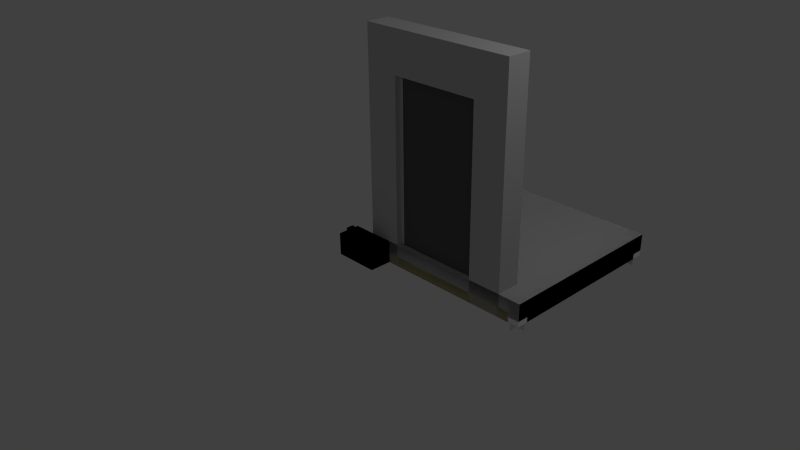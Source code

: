 # Source: VOXS_floor.blend  (saved by Blender 2.73.0; exported with 4.5.12 LTS)
import bpy
from mathutils import Matrix  # noqa: F401  (used for matrix-valued properties, if any)

bpy.ops.wm.read_factory_settings(use_empty=True)
scene = bpy.context.scene
scene.name = 'Scene'

# ---- collections
col_collection_1 = bpy.data.collections.new('Collection 1'); scene.collection.children.link(col_collection_1)

# ---- materials (node trees are filled in below, after node groups)
mat_material_003 = bpy.data.materials.new('Material.003')
mat_material_003.alpha_threshold = 0.0
mat_material_003.use_transparent_shadow = False
mat_material_003.diffuse_color = (0.6038, 0.6038, 0.6038, 1.0)
mat_material_003.roughness = 0.5
mat_material_003.specular_intensity = 0.0
mat_material_004 = bpy.data.materials.new('Material.004')
mat_material_004.alpha_threshold = 0.0
mat_material_004.use_transparent_shadow = False
mat_material_004.diffuse_color = (0.1193, 0.1193, 0.1193, 1.0)
mat_material_004.roughness = 0.5
mat_material_004.specular_intensity = 0.5031
mat_material = bpy.data.materials.new('Material')
mat_material.alpha_threshold = 0.0
mat_material.use_transparent_shadow = False
mat_material.diffuse_color = (1.0, 1.0, 1.0, 1.0)
mat_material.roughness = 0.5
mat_material.specular_intensity = 0.5031
mat_material.line_color = (0.0, 0.0, 0.0, 1.0)
mat_insu = bpy.data.materials.new('Insu')
mat_insu.alpha_threshold = 0.0
mat_insu.use_transparent_shadow = False
mat_insu.diffuse_color = (0.8, 0.6823, 0.2417, 1.0)
mat_insu.roughness = 0.5
mat_insu.specular_intensity = 0.0
mat_material_001 = bpy.data.materials.new('Material.001')
mat_material_001.alpha_threshold = 0.0
mat_material_001.use_transparent_shadow = False
mat_material_001.roughness = 0.5
mat_material_001.specular_intensity = 0.0
mat_material_001.line_color = (0.0, 0.0, 0.0, 1.0)
mat_patch_wall1 = bpy.data.materials.new('patch_wall1')
mat_patch_wall1.alpha_threshold = 0.0
mat_patch_wall1.use_transparent_shadow = False
mat_patch_wall1.diffuse_color = (0.0, 0.3751, 0.0, 1.0)
mat_patch_wall1.roughness = 0.5
mat_patch_wall2 = bpy.data.materials.new('patch_wall2')
mat_patch_wall2.alpha_threshold = 0.0
mat_patch_wall2.use_transparent_shadow = False
mat_patch_wall2.diffuse_color = (0.0, 1.0, 0.0, 1.0)
mat_patch_wall2.roughness = 0.5
mat_patch_floor = bpy.data.materials.new('patch_floor')
mat_patch_floor.alpha_threshold = 0.0
mat_patch_floor.use_transparent_shadow = False
mat_patch_floor.diffuse_color = (0.0, 0.0001453, 0.8, 1.0)
mat_patch_floor.roughness = 0.5
mat_patch_wall3 = bpy.data.materials.new('patch_wall3')
mat_patch_wall3.alpha_threshold = 0.0
mat_patch_wall3.use_transparent_shadow = False
mat_patch_wall3.diffuse_color = (0.8, 0.152, 0.0, 1.0)
mat_patch_wall3.roughness = 0.5

# ---- material node trees

# ---- world
world_world = bpy.data.worlds.new('World'); scene.world = world_world
world_world.color = (0.05088, 0.05088, 0.05088)
world_world.use_sun_shadow = False
world_world.sun_shadow_jitter_overblur = 0.0
world_world.cycles.sampling_method = 'MANUAL'
world_world.cycles.sample_map_resolution = 256

# ---- cameras
cam_camera = bpy.data.cameras.new('Camera')
cam_camera.clip_end = 100.0
cam_camera.lens = 35.0
cam_camera.sensor_width = 32.0
cam_camera.sensor_height = 18.0
cam_camera.ortho_scale = 7.314
cam_camera.dof.focus_distance = 0.0
cam_camera.dof.aperture_fstop = 128.0

# ---- lights
light_lamp = bpy.data.lights.new('Lamp', 'POINT')
light_lamp.transmission_factor = 0.0
light_lamp.cutoff_distance = 30.0
light_lamp.energy = 100.0
light_lamp.shadow_buffer_clip_start = 1.001
light_lamp.shadow_soft_size = 0.1
light_lamp.shadow_maximum_resolution = 0.006
light_lamp.use_absolute_resolution = True
light_lamp.cycles.use_multiple_importance_sampling = False

# ---- meshes
me_object_2_004 = bpy.data.meshes.new('object_2.004')
me_object_2_004.from_pydata([(1.592, 0.038, -0.064), (0.508, 0.038, -0.064), (0.508, 0.038, -0.074), (1.592, 0.038, -0.074), (0.508, 0.038, -0.064), (0.508, 2.434, -0.064), (0.508, 2.434, -0.074), (0.508, 0.038, -0.074), (0.508, 2.434, -0.064), (1.592, 2.434, -0.064), (1.592, 2.434, -0.074), (0.508, 2.434, -0.074), (1.592, 2.434, -0.064), (1.592, 0.038, -0.064), (1.592, 0.038, -0.074), (1.592, 2.434, -0.074), (1.592, 2.434, -0.064), (0.508, 2.434, -0.064), (0.508, 0.038, -0.064), (1.592, 0.038, -0.064), (1.592, 2.434, -0.074), (0.508, 0.038, -0.074), (0.508, 2.434, -0.074), (1.592, 0.038, -0.074), (0.45, 2.459, -0.064), (0.45, -6.939e-17, -0.064), (0.508, 0.038, -0.064), (0.508, 2.434, -0.064), (1.592, 0.038, -0.064), (1.65, -6.939e-17, -0.064), (1.592, 2.434, -0.064), (1.65, 2.459, -0.064), (1.65, 2.459, -0.064), (1.65, -6.939e-17, -0.064), (1.65, -6.939e-17, -0.318), (1.65, 2.459, -0.318), (1.65, 2.459, -0.318), (1.65, -6.939e-17, -0.318), (1.592, 0.038, -0.318), (1.592, 2.434, -0.318), (0.45, -6.939e-17, -0.318), (0.508, 0.038, -0.318), (0.45, 2.459, -0.318), (0.508, 2.434, -0.318), (0.45, 2.459, -0.318), (0.45, -6.939e-17, -0.318), (0.45, -6.939e-17, -0.064), (0.45, 2.459, -0.064), (0.45, -6.939e-17, -0.318), (1.65, -6.939e-17, -0.318), (1.65, -6.939e-17, -0.064), (0.45, -6.939e-17, -0.064), (0.45, 2.459, -0.318), (0.45, 2.459, -0.064), (1.65, 2.459, -0.064), (1.65, 2.459, -0.318), (1.592, 2.434, -0.318), (1.592, 0.038, -0.318), (1.592, 0.038, -0.064), (1.592, 2.434, -0.064), (0.508, 2.434, -0.318), (1.592, 2.434, -0.318), (1.592, 2.434, -0.064), (0.508, 2.434, -0.064), (0.508, 0.038, -0.318), (0.508, 2.434, -0.318), (0.508, 2.434, -0.064), (0.508, 0.038, -0.064), (1.592, 0.038, -0.318), (0.508, 0.038, -0.318), (0.508, 0.038, -0.064), (1.592, 0.038, -0.064), (0.0, 0.0, 0.0), (0.0, 3.0, 0.0), (0.0, 3.0, -0.318), (0.0, 0.0, -0.318), (0.0, 3.0, 0.0), (2.1, 3.0, 0.0), (2.1, 3.0, -0.318), (0.0, 3.0, -0.318), (2.1, 3.0, 0.0), (2.1, 0.0, 0.0), (2.1, 0.0, -0.318), (2.1, 3.0, -0.318), (2.1, 0.0, 0.0), (1.65, 0.0, 0.0), (1.65, 0.0, -0.318), (2.1, 0.0, -0.318), (1.65, 0.0, 0.0), (1.65, 2.459, 0.0), (1.65, 2.459, -0.318), (1.65, 0.0, -0.318), (1.65, 2.459, 0.0), (0.45, 2.459, 0.0), (0.45, 2.459, -0.318), (1.65, 2.459, -0.318), (0.45, 2.459, 0.0), (0.45, 0.0, 0.0), (0.45, 0.0, -0.318), (0.45, 2.459, -0.318), (0.45, 0.0, 0.0), (0.0, 0.0, 0.0), (0.0, 0.0, -0.318), (0.45, 0.0, -0.318), (0.0, 0.0, 0.0), (0.45, 2.459, 0.0), (0.0, 3.0, 0.0), (2.1, 3.0, 0.0), (0.45, 0.0, 0.0), (2.1, 0.0, 0.0), (1.65, 2.459, 0.0), (1.65, 0.0, 0.0), (0.0, 0.0, -0.318), (0.0, 3.0, -0.318), (0.45, 2.459, -0.318), (2.1, 3.0, -0.318), (0.45, 0.0, -0.318), (2.1, 0.0, -0.318), (1.65, 2.459, -0.318), (1.65, 0.0, -0.318)], [], [(0, 1, 2, 3), (4, 5, 6, 7), (8, 9, 10, 11), (12, 13, 14, 15), (16, 17, 18), (18, 19, 16), (20, 21, 22), (21, 20, 23), (24, 25, 26, 27), (28, 26, 25, 29), (31, 24, 27, 30), (29, 31, 30, 28), (32, 33, 34, 35), (36, 37, 38, 39), (37, 40, 41, 38), (42, 36, 39, 43), (40, 42, 43, 41), (44, 45, 46, 47), (48, 49, 50, 51), (52, 53, 54, 55), (56, 57, 58, 59), (60, 61, 62, 63), (64, 65, 66, 67), (68, 69, 70, 71), (72, 73, 74, 75), (76, 77, 78, 79), (80, 81, 82, 83), (84, 85, 86, 87), (88, 89, 90, 91), (92, 93, 94, 95), (96, 97, 98, 99), (100, 101, 102, 103), (104, 105, 106), (107, 106, 105), (105, 104, 108), (109, 107, 110), (105, 110, 107), (110, 111, 109), (112, 113, 114), (115, 114, 113), (114, 116, 112), (117, 118, 115), (114, 115, 118), (118, 117, 119)])
me_object_2_004.polygons.foreach_set('material_index', [1, 1, 1, 1, 1, 1, 1, 1, 0, 0, 0, 0, 0, 0, 0, 0, 0, 0, 0, 0, 0, 0, 0, 0, 0, 0, 0, 0, 0, 0, 0, 0, 0, 0, 0, 0, 0, 0, 0, 0, 0, 0, 0, 0])
_uv = me_object_2_004.uv_layers.new(name='UVMap')
_uv.uv.foreach_set('vector', [0.0, 0.0, 0.1557, 0.0, 0.1557, 0.5023, 0.0, 0.5023, 0.1557, 0.0, 0.5, 0.0, 0.5, 0.5023, 0.1557, 0.5023, 0.5, 0.0, 0.6557, 0.0, 0.6557, 0.5023, 0.5, 0.5023, 0.6557, 0.0, 1.0, 0.0, 1.0, 0.5023, 0.6557, 0.5023, 0.3443, 0.5023, 0.3443, 1.0, 0.0, 1.0, 0.0, 1.0, 0.0, 0.5023, 0.3443, 0.5023, 1.0, 1.0, 0.6557, 0.5023, 1.0, 0.5023, 0.6557, 0.5023, 1.0, 1.0, 0.6557, 1.0, 0.3453, 0.7076, 0.3453, 0.0, 0.3619, 0.01094, 0.3619, 0.7004, 0.6726, 0.01094, 0.3619, 0.01094, 0.3453, 0.0, 0.6892, 0.0, 0.6892, 0.7076, 0.3453, 0.7076, 0.3619, 0.7004, 0.6726, 0.7004, 0.6892, 0.0, 0.6892, 0.7076, 0.6726, 0.7004, 0.6726, 0.01094, 0.9099, 0.7076, 0.9099, 0.0, 0.9816, 0.0, 0.9816, 0.7076, 0.0, 0.9985, 0.0, 0.2924, 0.01662, 0.3033, 0.01662, 0.9914, 0.0, 0.2924, 0.3439, 0.2924, 0.3272, 0.3033, 0.01662, 0.3033, 0.3439, 0.9985, 0.0, 0.9985, 0.01662, 0.9914, 0.3272, 0.9914, 0.3439, 0.2924, 0.3439, 0.9985, 0.3272, 0.9914, 0.3272, 0.3033, 0.8368, 0.7076, 0.8368, 0.0, 0.9085, 0.0, 0.9085, 0.7076, 0.0, 0.2909, 0.3439, 0.2909, 0.3439, 0.2193, 0.0, 0.2193, 0.0, 0.2178, 0.0, 0.1462, 0.3439, 0.1462, 0.3439, 0.2178, 0.7637, 0.0, 0.7637, 0.6895, 0.8354, 0.6895, 0.8354, 0.0, 0.0, 0.1447, 0.3119, 0.1447, 0.3119, 0.07309, 0.0, 0.07309, 0.6906, 0.0, 0.6906, 0.6895, 0.7623, 0.6895, 0.7623, 0.0, 0.0, 0.07163, 0.3119, 0.07163, 0.3119, 0.0, 0.0, 0.0, 0.0, 0.0, 0.2635, 0.0, 0.2635, 0.5352, 0.0, 0.5352, 0.2635, 0.0, 0.5006, 0.0, 0.5006, 0.5352, 0.2635, 0.5352, 0.5006, 0.0, 0.6521, 0.0, 0.6521, 0.5352, 0.5006, 0.5352, 0.6521, 0.0, 0.676, 0.0, 0.676, 0.5352, 0.6521, 0.5352, 0.676, 0.0, 0.7979, 0.0, 0.7979, 0.5352, 0.676, 0.5352, 0.7979, 0.0, 0.8542, 0.0, 0.8542, 0.5352, 0.7979, 0.5352, 0.8542, 0.0, 0.9761, 0.0, 0.9761, 0.5352, 0.8542, 0.5352, 0.9761, 0.0, 1.0, 0.0, 1.0, 0.5352, 0.9761, 0.5352, 0.0, 1.0, 0.1627, 0.9004, 0.1984, 1.0, 0.1984, 0.5352, 0.1984, 1.0, 0.1627, 0.9004, 0.1627, 0.9004, 0.0, 1.0, 0.0, 0.9004, 0.0, 0.5352, 0.1984, 0.5352, 0.1627, 0.6348, 0.1627, 0.9004, 0.1627, 0.6348, 0.1984, 0.5352, 0.1627, 0.6348, 0.0, 0.6348, 0.0, 0.5352, 0.0, 0.5352, 0.1984, 0.5352, 0.1627, 0.6348, 0.1984, 1.0, 0.1627, 0.6348, 0.1984, 0.5352, 0.1627, 0.6348, 0.0, 0.6348, 0.0, 0.5352, 0.0, 1.0, 0.1627, 0.9004, 0.1984, 1.0, 0.1627, 0.6348, 0.1984, 1.0, 0.1627, 0.9004, 0.1627, 0.9004, 0.0, 1.0, 0.0, 0.9004])
me_object_2_004.materials.append(mat_material_003)
me_object_2_004.materials.append(mat_material_004)
me_object_2_004.use_remesh_preserve_volume = False
me_object_2_004.use_remesh_preserve_attributes = False
me_object_2_004.use_mirror_vertex_groups = False
me_object_2_004.update()
me_object_4_001 = bpy.data.meshes.new('object_4.001')
me_object_4_001.from_pydata([(2.25, 0.0, -2.4), (0.15, 0.0, -2.4), (0.15, 0.13, -2.4), (2.25, 0.13, -2.4), (0.15, 0.0, -2.4), (0.15, 0.0, -2.25), (0.15, 0.13, -2.25), (0.15, 0.13, -2.4), (0.15, 0.0, -2.25), (0.0, 0.0, -2.25), (0.0, 0.13, -2.25), (0.15, 0.13, -2.25), (0.0, 0.0, -2.25), (0.0, 0.0, -0.15), (0.0, 0.13, -0.15), (0.0, 0.13, -2.25), (0.0, 0.0, -0.15), (0.15, 0.0, -0.15), (0.15, 0.13, -0.15), (0.0, 0.13, -0.15), (0.15, 0.0, -0.15), (0.15, 0.0, -4.441e-16), (0.15, 0.13, -4.441e-16), (0.15, 0.13, -0.15), (0.15, 0.0, -4.441e-16), (2.25, 0.0, -4.441e-16), (2.25, 0.13, -4.441e-16), (0.15, 0.13, -4.441e-16), (2.25, 0.0, -4.441e-16), (2.25, 0.0, -0.15), (2.25, 0.13, -0.15), (2.25, 0.13, -4.441e-16), (2.25, 0.0, -0.15), (2.4, 0.0, -0.15), (2.4, 0.13, -0.15), (2.25, 0.13, -0.15), (2.4, 0.0, -0.15), (2.4, 0.0, -2.25), (2.4, 0.13, -2.25), (2.4, 0.13, -0.15), (2.4, 0.0, -2.25), (2.25, 0.0, -2.25), (2.25, 0.13, -2.25), (2.4, 0.13, -2.25), (2.25, 0.0, -2.25), (2.25, 0.0, -2.4), (2.25, 0.13, -2.4), (2.25, 0.13, -2.25), (2.25, 0.0, -4.441e-16), (0.15, 0.0, -4.441e-16), (0.15, 0.0, -0.15), (0.15, 0.0, -2.25), (0.0, 0.0, -0.15), (0.0, 0.0, -2.25), (2.25, 0.0, -2.25), (0.15, 0.0, -2.4), (2.25, 0.0, -0.15), (2.4, 0.0, -0.15), (2.4, 0.0, -2.25), (2.25, 0.0, -2.4), (2.25, 0.13, -4.441e-16), (0.15, 0.13, -0.15), (0.15, 0.13, -4.441e-16), (0.15, 0.13, -2.25), (0.0, 0.13, -0.15), (0.0, 0.13, -2.25), (2.25, 0.13, -2.25), (0.15, 0.13, -2.4), (2.25, 0.13, -0.15), (2.4, 0.13, -0.15), (2.4, 0.13, -2.25), (2.25, 0.13, -2.4), (0.0, 0.07, -2.25), (0.15, 0.07, -2.25), (0.15, 0.3, -2.25), (0.0, 0.3, -2.25), (0.15, 0.07, -2.25), (0.15, 0.07, -2.4), (0.15, 0.3, -2.4), (0.15, 0.3, -2.25), (0.15, 0.07, -2.4), (0.0, 0.07, -2.4), (0.0, 0.3, -2.4), (0.15, 0.3, -2.4), (0.0, 0.07, -2.4), (0.0, 0.07, -2.25), (0.0, 0.3, -2.25), (0.0, 0.3, -2.4), (0.15, 0.07, -2.25), (0.0, 0.07, -2.25), (0.0, 0.07, -2.4), (0.15, 0.07, -2.4), (0.15, 0.3, -2.25), (0.0, 0.3, -2.4), (0.0, 0.3, -2.25), (0.15, 0.3, -2.4), (2.25, 0.07, 0.0), (2.4, 0.07, 0.0), (2.4, 0.3, 4.888e-09), (2.25, 0.3, 4.888e-09), (2.4, 0.07, 0.0), (2.4, 0.07, -0.15), (2.4, 0.3, -0.15), (2.4, 0.3, 4.888e-09), (2.4, 0.07, -0.15), (2.25, 0.07, -0.15), (2.25, 0.3, -0.15), (2.4, 0.3, -0.15), (2.25, 0.07, -0.15), (2.25, 0.07, 0.0), (2.25, 0.3, 4.888e-09), (2.25, 0.3, -0.15), (2.4, 0.07, 0.0), (2.25, 0.07, 0.0), (2.25, 0.07, -0.15), (2.4, 0.07, -0.15), (2.4, 0.3, 4.888e-09), (2.25, 0.3, -0.15), (2.25, 0.3, 4.888e-09), (2.4, 0.3, -0.15), (0.0, 0.07, 0.0), (0.15, 0.07, 0.0), (0.15, 0.3, 4.888e-09), (0.0, 0.3, 4.888e-09), (0.15, 0.07, 0.0), (0.15, 0.07, -0.15), (0.15, 0.3, -0.15), (0.15, 0.3, 4.888e-09), (0.15, 0.07, -0.15), (0.0, 0.07, -0.15), (0.0, 0.3, -0.15), (0.15, 0.3, -0.15), (0.0, 0.07, -0.15), (0.0, 0.07, 0.0), (0.0, 0.3, 4.888e-09), (0.0, 0.3, -0.15), (0.15, 0.07, 0.0), (0.0, 0.07, 0.0), (0.0, 0.07, -0.15), (0.15, 0.07, -0.15), (0.15, 0.3, 4.888e-09), (0.0, 0.3, -0.15), (0.0, 0.3, 4.888e-09), (0.15, 0.3, -0.15), (2.25, 0.13, -2.4), (0.15, 0.13, -2.4), (0.15, 0.3, -2.4), (2.25, 0.3, -2.4), (0.15, 0.13, -2.4), (0.15, 0.13, -2.25), (0.15, 0.3, -2.25), (0.15, 0.3, -2.4), (0.15, 0.13, -2.25), (0.0, 0.13, -2.25), (0.0, 0.3, -2.25), (0.15, 0.3, -2.25), (0.0, 0.13, -2.25), (0.0, 0.13, -0.15), (0.0, 0.3, -0.15), (0.0, 0.3, -2.25), (0.0, 0.13, -0.15), (0.15, 0.13, -0.15), (0.15, 0.3, -0.15), (0.0, 0.3, -0.15), (0.15, 0.13, -0.15), (0.15, 0.13, 0.0), (0.15, 0.3, 4.888e-09), (0.15, 0.3, -0.15), (0.15, 0.13, 0.0), (2.25, 0.13, 0.0), (2.25, 0.3, 4.888e-09), (0.15, 0.3, 4.888e-09), (2.25, 0.13, 0.0), (2.25, 0.13, -0.15), (2.25, 0.3, -0.15), (2.25, 0.3, 4.888e-09), (2.25, 0.13, -0.15), (2.4, 0.13, -0.15), (2.4, 0.3, -0.15), (2.25, 0.3, -0.15), (2.4, 0.13, -0.15), (2.4, 0.13, -2.25), (2.4, 0.3, -2.25), (2.4, 0.3, -0.15), (2.4, 0.13, -2.25), (2.25, 0.13, -2.25), (2.25, 0.3, -2.25), (2.4, 0.3, -2.25), (2.25, 0.13, -2.25), (2.25, 0.13, -2.4), (2.25, 0.3, -2.4), (2.25, 0.3, -2.25), (2.25, 0.13, 0.0), (0.15, 0.13, 0.0), (0.15, 0.13, -0.15), (0.15, 0.13, -2.25), (0.0, 0.13, -0.15), (0.0, 0.13, -2.25), (2.25, 0.13, -2.25), (0.15, 0.13, -2.4), (2.25, 0.13, -0.15), (2.4, 0.13, -2.25), (2.4, 0.13, -0.15), (2.25, 0.13, -2.4), (2.25, 0.3, 4.888e-09), (0.15, 0.3, -0.15), (0.15, 0.3, 4.888e-09), (0.15, 0.3, -2.25), (0.0, 0.3, -0.15), (0.0, 0.3, -2.25), (2.25, 0.3, -2.25), (0.15, 0.3, -2.4), (2.25, 0.3, -0.15), (2.4, 0.3, -2.25), (2.4, 0.3, -0.15), (2.25, 0.3, -2.4), (2.25, 0.07, -2.25), (2.4, 0.07, -2.25), (2.4, 0.3, -2.25), (2.25, 0.3, -2.25), (2.4, 0.07, -2.25), (2.4, 0.07, -2.4), (2.4, 0.3, -2.4), (2.4, 0.3, -2.25), (2.4, 0.07, -2.4), (2.25, 0.07, -2.4), (2.25, 0.3, -2.4), (2.4, 0.3, -2.4), (2.25, 0.07, -2.4), (2.25, 0.07, -2.25), (2.25, 0.3, -2.25), (2.25, 0.3, -2.4), (2.4, 0.07, -2.25), (2.25, 0.07, -2.25), (2.25, 0.07, -2.4), (2.4, 0.07, -2.4), (2.4, 0.3, -2.25), (2.25, 0.3, -2.4), (2.25, 0.3, -2.25), (2.4, 0.3, -2.4)], [], [(0, 1, 2, 3), (4, 5, 6, 7), (8, 9, 10, 11), (12, 13, 14, 15), (16, 17, 18, 19), (20, 21, 22, 23), (24, 25, 26, 27), (28, 29, 30, 31), (32, 33, 34, 35), (36, 37, 38, 39), (40, 41, 42, 43), (44, 45, 46, 47), (48, 49, 50), (51, 50, 52), (52, 53, 51), (54, 51, 55), (51, 56, 50), (54, 57, 56), (50, 56, 48), (57, 54, 58), (55, 59, 54), (51, 54, 56), (60, 61, 62), (63, 64, 61), (64, 63, 65), (66, 67, 63), (63, 61, 68), (66, 68, 69), (61, 60, 68), (69, 70, 66), (67, 66, 71), (63, 68, 66), (72, 73, 74, 75), (76, 77, 78, 79), (80, 81, 82, 83), (84, 85, 86, 87), (88, 89, 90), (90, 91, 88), (92, 93, 94), (93, 92, 95), (96, 97, 98, 99), (100, 101, 102, 103), (104, 105, 106, 107), (108, 109, 110, 111), (112, 113, 114), (114, 115, 112), (116, 117, 118), (117, 116, 119), (120, 121, 122, 123), (124, 125, 126, 127), (128, 129, 130, 131), (132, 133, 134, 135), (136, 137, 138), (138, 139, 136), (140, 141, 142), (141, 140, 143), (144, 145, 146, 147), (148, 149, 150, 151), (152, 153, 154, 155), (156, 157, 158, 159), (160, 161, 162, 163), (164, 165, 166, 167), (168, 169, 170, 171), (172, 173, 174, 175), (176, 177, 178, 179), (180, 181, 182, 183), (184, 185, 186, 187), (188, 189, 190, 191), (192, 193, 194), (195, 194, 196), (196, 197, 195), (198, 195, 199), (195, 200, 194), (201, 202, 200), (194, 200, 192), (200, 198, 201), (199, 203, 198), (195, 198, 200), (204, 205, 206), (207, 208, 205), (208, 207, 209), (210, 211, 207), (207, 205, 212), (213, 212, 214), (205, 204, 212), (212, 213, 210), (211, 210, 215), (207, 212, 210), (216, 217, 218, 219), (220, 221, 222, 223), (224, 225, 226, 227), (228, 229, 230, 231), (232, 233, 234), (234, 235, 232), (236, 237, 238), (237, 236, 239)])
me_object_4_001.polygons.foreach_set('material_index', [1, 1, 1, 1, 1, 1, 1, 1, 1, 1, 1, 1, 1, 1, 1, 1, 1, 1, 1, 1, 1, 1, 1, 1, 1, 1, 1, 1, 1, 1, 1, 1, 0, 0, 0, 0, 0, 0, 0, 0, 0, 0, 0, 0, 0, 0, 0, 0, 0, 0, 0, 0, 0, 0, 0, 0, 0, 0, 0, 0, 0, 0, 0, 0, 0, 0, 0, 0, 0, 0, 0, 0, 0, 0, 0, 0, 0, 0, 0, 0, 0, 0, 0, 0, 0, 0, 0, 0, 0, 0, 0, 0, 0, 0, 0, 0])
_uv = me_object_4_001.uv_layers.new(name='UVMap')
_uv.uv.foreach_set('vector', [0.0, 0.0, 0.2188, 0.0, 0.2188, 0.5132, 0.0, 0.5132, 0.2188, 0.0, 0.2344, 0.0, 0.2344, 0.5132, 0.2188, 0.5132, 0.2344, 0.0, 0.25, 0.0, 0.25, 0.5132, 0.2344, 0.5132, 0.25, 0.0, 0.4688, 0.0, 0.4688, 0.5132, 0.25, 0.5132, 0.4688, 0.0, 0.4844, 0.0, 0.4844, 0.5132, 0.4688, 0.5132, 0.4844, 0.0, 0.5, 0.0, 0.5, 0.5132, 0.4844, 0.5132, 0.5, 0.0, 0.7188, 0.0, 0.7188, 0.5132, 0.5, 0.5132, 0.7188, 0.0, 0.7344, 0.0, 0.7344, 0.5132, 0.7188, 0.5132, 0.7344, 0.0, 0.75, 0.0, 0.75, 0.5132, 0.7344, 0.5132, 0.75, 0.0, 0.9688, 0.0, 0.9688, 0.5132, 0.75, 0.5132, 0.9688, 0.0, 0.9844, 0.0, 0.9844, 0.5132, 0.9688, 0.5132, 0.9844, 0.0, 1.0, 0.0, 1.0, 0.5132, 0.9844, 0.5132, 0.2344, 1.0, 0.01562, 1.0, 0.01562, 0.9696, 0.01562, 0.5436, 0.01562, 0.9696, 0.0, 0.9696, 0.0, 0.9696, 0.0, 0.5436, 0.01562, 0.5436, 0.2344, 0.5436, 0.01562, 0.5436, 0.01562, 0.5132, 0.01562, 0.5436, 0.2344, 0.9696, 0.01562, 0.9696, 0.2344, 0.5436, 0.25, 0.9696, 0.2344, 0.9696, 0.01562, 0.9696, 0.2344, 0.9696, 0.2344, 1.0, 0.25, 0.9696, 0.2344, 0.5436, 0.25, 0.5436, 0.01562, 0.5132, 0.2344, 0.5132, 0.2344, 0.5436, 0.01562, 0.5436, 0.2344, 0.5436, 0.2344, 0.9696, 0.2344, 0.5132, 0.01562, 0.5436, 0.01562, 0.5132, 0.01562, 0.9696, 0.0, 0.5436, 0.01562, 0.5436, 0.0, 0.5436, 0.01562, 0.9696, 0.0, 0.9696, 0.2344, 0.9696, 0.01562, 1.0, 0.01562, 0.9696, 0.01562, 0.9696, 0.01562, 0.5436, 0.2344, 0.5436, 0.2344, 0.9696, 0.2344, 0.5436, 0.25, 0.5436, 0.01562, 0.5436, 0.2344, 0.5132, 0.2344, 0.5436, 0.25, 0.5436, 0.25, 0.9696, 0.2344, 0.9696, 0.01562, 1.0, 0.2344, 0.9696, 0.2344, 1.0, 0.01562, 0.9696, 0.2344, 0.5436, 0.2344, 0.9696, 0.0, 0.0, 0.25, 0.0, 0.25, 0.7321, 0.0, 0.7321, 0.25, 0.0, 0.5, 0.0, 0.5, 0.7321, 0.25, 0.7321, 0.5, 0.0, 0.75, 0.0, 0.75, 0.7321, 0.5, 0.7321, 0.75, 0.0, 1.0, 0.0, 1.0, 0.7321, 0.75, 0.7321, 0.25, 0.7321, 0.25, 1.0, 0.0, 1.0, 0.0, 1.0, 0.0, 0.7321, 0.25, 0.7321, 1.0, 1.0, 0.75, 0.7321, 1.0, 0.7321, 0.75, 0.7321, 1.0, 1.0, 0.75, 1.0, 0.0, 0.0, 0.25, 0.0, 0.25, 0.7321, 0.0, 0.7321, 0.25, 0.0, 0.5, 0.0, 0.5, 0.7321, 0.25, 0.7321, 0.5, 0.0, 0.75, 0.0, 0.75, 0.7321, 0.5, 0.7321, 0.75, 0.0, 1.0, 0.0, 1.0, 0.7321, 0.75, 0.7321, 0.25, 1.0, 0.0, 1.0, 0.0, 0.7321, 0.0, 0.7321, 0.25, 0.7321, 0.25, 1.0, 1.0, 0.7321, 0.75, 1.0, 0.75, 0.7321, 0.75, 1.0, 1.0, 0.7321, 1.0, 1.0, 0.0, 0.0, 0.25, 0.0, 0.25, 0.7321, 0.0, 0.7321, 0.25, 0.0, 0.5, 0.0, 0.5, 0.7321, 0.25, 0.7321, 0.5, 0.0, 0.75, 0.0, 0.75, 0.7321, 0.5, 0.7321, 0.75, 0.0, 1.0, 0.0, 1.0, 0.7321, 0.75, 0.7321, 0.25, 0.7321, 0.25, 1.0, 0.0, 1.0, 0.0, 1.0, 0.0, 0.7321, 0.25, 0.7321, 1.0, 1.0, 0.75, 0.7321, 1.0, 0.7321, 0.75, 0.7321, 1.0, 1.0, 0.75, 1.0, 0.0, 0.0, 0.2188, 0.0, 0.2188, 0.52, 0.0, 0.52, 0.2188, 0.0, 0.2344, 0.0, 0.2344, 0.52, 0.2188, 0.52, 0.2344, 0.0, 0.25, 0.0, 0.25, 0.52, 0.2344, 0.52, 0.25, 0.0, 0.4688, 0.0, 0.4688, 0.52, 0.25, 0.52, 0.4688, 0.0, 0.4844, 0.0, 0.4844, 0.52, 0.4688, 0.52, 0.4844, 0.0, 0.5, 0.0, 0.5, 0.52, 0.4844, 0.52, 0.5, 0.0, 0.7188, 0.0, 0.7188, 0.52, 0.5, 0.52, 0.7188, 0.0, 0.7344, 0.0, 0.7344, 0.52, 0.7188, 0.52, 0.7344, 0.0, 0.75, 0.0, 0.75, 0.52, 0.7344, 0.52, 0.75, 0.0, 0.9688, 0.0, 0.9688, 0.52, 0.75, 0.52, 0.9688, 0.0, 0.9844, 0.0, 0.9844, 0.52, 0.9688, 0.52, 0.9844, 0.0, 1.0, 0.0, 1.0, 0.52, 0.9844, 0.52, 0.2344, 1.0, 0.01562, 1.0, 0.01562, 0.97, 0.01562, 0.55, 0.01562, 0.97, 0.0, 0.97, 0.0, 0.97, 0.0, 0.55, 0.01562, 0.55, 0.2344, 0.55, 0.01562, 0.55, 0.01562, 0.52, 0.01562, 0.55, 0.2344, 0.97, 0.01562, 0.97, 0.25, 0.55, 0.25, 0.97, 0.2344, 0.97, 0.01562, 0.97, 0.2344, 0.97, 0.2344, 1.0, 0.2344, 0.97, 0.2344, 0.55, 0.25, 0.55, 0.01562, 0.52, 0.2344, 0.52, 0.2344, 0.55, 0.01562, 0.55, 0.2344, 0.55, 0.2344, 0.97, 0.2344, 0.52, 0.01562, 0.55, 0.01562, 0.52, 0.01562, 0.97, 0.0, 0.55, 0.01562, 0.55, 0.0, 0.55, 0.01562, 0.97, 0.0, 0.97, 0.2344, 0.97, 0.01562, 1.0, 0.01562, 0.97, 0.01562, 0.97, 0.01562, 0.55, 0.2344, 0.55, 0.25, 0.97, 0.2344, 0.55, 0.25, 0.55, 0.01562, 0.55, 0.2344, 0.52, 0.2344, 0.55, 0.2344, 0.55, 0.25, 0.97, 0.2344, 0.97, 0.01562, 1.0, 0.2344, 0.97, 0.2344, 1.0, 0.01562, 0.97, 0.2344, 0.55, 0.2344, 0.97, 0.0, 0.0, 0.25, 0.0, 0.25, 0.7321, 0.0, 0.7321, 0.25, 0.0, 0.5, 0.0, 0.5, 0.7321, 0.25, 0.7321, 0.5, 0.0, 0.75, 0.0, 0.75, 0.7321, 0.5, 0.7321, 0.75, 0.0, 1.0, 0.0, 1.0, 0.7321, 0.75, 0.7321, 0.25, 1.0, 0.0, 1.0, 0.0, 0.7321, 0.0, 0.7321, 0.25, 0.7321, 0.25, 1.0, 1.0, 0.7321, 0.75, 1.0, 0.75, 0.7321, 0.75, 1.0, 1.0, 0.7321, 1.0, 1.0])
me_object_4_001.materials.append(mat_material)
me_object_4_001.materials.append(mat_insu)
me_object_4_001.use_remesh_preserve_volume = False
me_object_4_001.use_remesh_preserve_attributes = False
me_object_4_001.use_mirror_vertex_groups = False
me_object_4_001.update()
me_object_5 = bpy.data.meshes.new('object_5')
me_object_5.from_pydata([(2.27, -0.1, -2.39), (2.27, -0.1, -2.27), (2.27, 0.0, -2.27), (2.27, 0.0, -2.39), (2.28, 0.0, -2.39), (2.28, -0.1, -2.39), (2.27, -0.1, -2.39), (2.27, 0.0, -2.39), (2.39, 0.0, -2.28), (2.39, -0.1, -2.28), (2.28, -0.1, -2.28), (2.28, 0.0, -2.28), (2.39, 0.0, -2.28), (2.39, 0.0, -2.27), (2.39, -0.1, -2.27), (2.39, -0.1, -2.28), (2.27, 0.0, -2.27), (2.27, -0.1, -2.27), (2.39, -0.1, -2.27), (2.39, 0.0, -2.27), (2.28, 0.0, -2.39), (2.28, 0.0, -2.28), (2.28, -0.1, -2.28), (2.28, -0.1, -2.39), (2.28, -0.1, -2.39), (2.28, -0.1, -2.28), (2.27, -0.1, -2.27), (2.27, -0.1, -2.39), (2.39, -0.1, -2.27), (2.39, -0.1, -2.28), (2.27, 0.0, -2.27), (2.39, 0.0, -2.27), (2.39, 0.0, -2.28), (2.28, 0.0, -2.28), (2.28, 0.0, -2.39), (2.27, 0.0, -2.39), (0.01, -0.1, -2.27), (0.13, -0.1, -2.27), (0.13, 0.0, -2.27), (0.01, 0.0, -2.27), (0.01, 0.0, -2.28), (0.01, -0.1, -2.28), (0.01, -0.1, -2.27), (0.01, 0.0, -2.27), (0.12, 0.0, -2.39), (0.12, -0.1, -2.39), (0.12, -0.1, -2.28), (0.12, 0.0, -2.28), (0.12, 0.0, -2.39), (0.13, 0.0, -2.39), (0.13, -0.1, -2.39), (0.12, -0.1, -2.39), (0.13, 0.0, -2.27), (0.13, -0.1, -2.27), (0.13, -0.1, -2.39), (0.13, 0.0, -2.39), (0.01, 0.0, -2.28), (0.12, 0.0, -2.28), (0.12, -0.1, -2.28), (0.01, -0.1, -2.28), (0.01, -0.1, -2.28), (0.12, -0.1, -2.28), (0.13, -0.1, -2.27), (0.01, -0.1, -2.27), (0.13, -0.1, -2.39), (0.12, -0.1, -2.39), (0.13, 0.0, -2.27), (0.13, 0.0, -2.39), (0.12, 0.0, -2.39), (0.12, 0.0, -2.28), (0.01, 0.0, -2.28), (0.01, 0.0, -2.27), (2.39, -0.1, -0.13), (2.27, -0.1, -0.13), (2.27, 0.0, -0.13), (2.39, 0.0, -0.13), (2.39, 0.0, -0.12), (2.39, -0.1, -0.12), (2.39, -0.1, -0.13), (2.39, 0.0, -0.13), (2.28, 0.0, -0.01), (2.28, -0.1, -0.01), (2.28, -0.1, -0.12), (2.28, 0.0, -0.12), (2.28, 0.0, -0.01), (2.27, 0.0, -0.01), (2.27, -0.1, -0.01), (2.28, -0.1, -0.01), (2.27, 0.0, -0.13), (2.27, -0.1, -0.13), (2.27, -0.1, -0.01), (2.27, 0.0, -0.01), (2.39, 0.0, -0.12), (2.28, 0.0, -0.12), (2.28, -0.1, -0.12), (2.39, -0.1, -0.12), (2.39, -0.1, -0.12), (2.28, -0.1, -0.12), (2.27, -0.1, -0.13), (2.39, -0.1, -0.13), (2.27, -0.1, -0.01), (2.28, -0.1, -0.01), (2.27, 0.0, -0.13), (2.27, 0.0, -0.01), (2.28, 0.0, -0.01), (2.28, 0.0, -0.12), (2.39, 0.0, -0.12), (2.39, 0.0, -0.13), (0.13, -0.1, -0.01), (0.13, -0.1, -0.13), (0.13, 0.0, -0.13), (0.13, 0.0, -0.01), (0.12, 0.0, -0.01), (0.12, -0.1, -0.01), (0.13, -0.1, -0.01), (0.13, 0.0, -0.01), (0.01, 0.0, -0.12), (0.01, -0.1, -0.12), (0.12, -0.1, -0.12), (0.12, 0.0, -0.12), (0.01, 0.0, -0.12), (0.01, 0.0, -0.13), (0.01, -0.1, -0.13), (0.01, -0.1, -0.12), (0.13, 0.0, -0.13), (0.13, -0.1, -0.13), (0.01, -0.1, -0.13), (0.01, 0.0, -0.13), (0.12, 0.0, -0.01), (0.12, 0.0, -0.12), (0.12, -0.1, -0.12), (0.12, -0.1, -0.01), (0.12, -0.1, -0.01), (0.12, -0.1, -0.12), (0.13, -0.1, -0.13), (0.13, -0.1, -0.01), (0.01, -0.1, -0.13), (0.01, -0.1, -0.12), (0.13, 0.0, -0.13), (0.01, 0.0, -0.13), (0.01, 0.0, -0.12), (0.12, 0.0, -0.12), (0.12, 0.0, -0.01), (0.13, 0.0, -0.01), (2.25, 0.0, 0.0), (2.4, 0.0, 0.0), (2.4, 0.3, 0.0), (2.25, 0.3, 0.0), (2.4, 0.0, 0.0), (2.4, 0.0, -0.15), (2.4, 0.3, -0.15), (2.4, 0.3, 0.0), (2.4, 0.0, -0.15), (2.25, 0.0, -0.15), (2.25, 0.3, -0.15), (2.4, 0.3, -0.15), (2.25, 0.0, -0.15), (2.25, 0.0, 0.0), (2.25, 0.3, 0.0), (2.25, 0.3, -0.15), (2.4, 0.0, 0.0), (2.25, 0.0, 0.0), (2.25, 0.0, -0.15), (2.4, 0.0, -0.15), (2.4, 0.3, 0.0), (2.25, 0.3, -0.15), (2.25, 0.3, 0.0), (2.4, 0.3, -0.15), (0.0, 0.0, -2.25), (0.15, 0.0, -2.25), (0.15, 0.3, -2.25), (0.0, 0.3, -2.25), (0.15, 0.0, -2.25), (0.15, 0.0, -2.4), (0.15, 0.3, -2.4), (0.15, 0.3, -2.25), (0.15, 0.0, -2.4), (0.0, 0.0, -2.4), (0.0, 0.3, -2.4), (0.15, 0.3, -2.4), (0.0, 0.0, -2.4), (0.0, 0.0, -2.25), (0.0, 0.3, -2.25), (0.0, 0.3, -2.4), (0.15, 0.0, -2.25), (0.0, 0.0, -2.25), (0.0, 0.0, -2.4), (0.15, 0.0, -2.4), (0.15, 0.3, -2.25), (0.0, 0.3, -2.4), (0.0, 0.3, -2.25), (0.15, 0.3, -2.4), (2.25, 0.0, -2.25), (2.4, 0.0, -2.25), (2.4, 0.3, -2.25), (2.25, 0.3, -2.25), (2.4, 0.0, -2.25), (2.4, 0.0, -2.4), (2.4, 0.3, -2.4), (2.4, 0.3, -2.25), (2.4, 0.0, -2.4), (2.25, 0.0, -2.4), (2.25, 0.3, -2.4), (2.4, 0.3, -2.4), (2.25, 0.0, -2.4), (2.25, 0.0, -2.25), (2.25, 0.3, -2.25), (2.25, 0.3, -2.4), (2.4, 0.0, -2.25), (2.25, 0.0, -2.25), (2.25, 0.0, -2.4), (2.4, 0.0, -2.4), (2.4, 0.3, -2.25), (2.25, 0.3, -2.4), (2.25, 0.3, -2.25), (2.4, 0.3, -2.4), (0.0, 0.0, 0.0), (0.15, 0.0, 0.0), (0.15, 0.3, 0.0), (0.0, 0.3, 0.0), (0.15, 0.0, 0.0), (0.15, 0.0, -0.15), (0.15, 0.3, -0.15), (0.15, 0.3, 0.0), (0.15, 0.0, -0.15), (0.0, 0.0, -0.15), (0.0, 0.3, -0.15), (0.15, 0.3, -0.15), (0.0, 0.0, -0.15), (0.0, 0.0, 0.0), (0.0, 0.3, 0.0), (0.0, 0.3, -0.15), (0.15, 0.0, 0.0), (0.0, 0.0, 0.0), (0.0, 0.0, -0.15), (0.15, 0.0, -0.15), (0.15, 0.3, 0.0), (0.0, 0.3, -0.15), (0.0, 0.3, 0.0), (0.15, 0.3, -0.15), (2.25, 0.0, -2.4), (0.15, 0.0, -2.4), (0.15, 0.3, -2.4), (2.25, 0.3, -2.4), (0.15, 0.0, -2.4), (0.15, 0.0, -2.25), (0.15, 0.3, -2.25), (0.15, 0.3, -2.4), (0.15, 0.0, -2.25), (0.0, 0.0, -2.25), (0.0, 0.3, -2.25), (0.15, 0.3, -2.25), (0.0, 0.0, -2.25), (0.0, 0.0, -0.15), (0.0, 0.3, -0.15), (0.0, 0.3, -2.25), (0.0, 0.0, -0.15), (0.15, 0.0, -0.15), (0.15, 0.3, -0.15), (0.0, 0.3, -0.15), (0.15, 0.0, -0.15), (0.15, 0.0, 0.0), (0.15, 0.3, 0.0), (0.15, 0.3, -0.15), (0.15, 0.0, 0.0), (2.25, 0.0, 0.0), (2.25, 0.3, 0.0), (0.15, 0.3, 0.0), (2.25, 0.0, 0.0), (2.25, 0.0, -0.15), (2.25, 0.3, -0.15), (2.25, 0.3, 0.0), (2.25, 0.0, -0.15), (2.4, 0.0, -0.15), (2.4, 0.3, -0.15), (2.25, 0.3, -0.15), (2.4, 0.0, -0.15), (2.4, 0.0, -2.25), (2.4, 0.3, -2.25), (2.4, 0.3, -0.15), (2.4, 0.0, -2.25), (2.25, 0.0, -2.25), (2.25, 0.3, -2.25), (2.4, 0.3, -2.25), (2.25, 0.0, -2.25), (2.25, 0.0, -2.4), (2.25, 0.3, -2.4), (2.25, 0.3, -2.25), (2.25, 0.0, 0.0), (0.15, 0.0, 0.0), (0.15, 0.0, -0.15), (0.15, 0.0, -2.25), (0.0, 0.0, -0.15), (0.0, 0.0, -2.25), (2.25, 0.0, -2.25), (0.15, 0.0, -2.4), (2.25, 0.0, -0.15), (2.4, 0.0, -2.25), (2.4, 0.0, -0.15), (2.25, 0.0, -2.4), (2.25, 0.3, 0.0), (0.15, 0.3, -0.15), (0.15, 0.3, 0.0), (0.15, 0.3, -2.25), (0.0, 0.3, -0.15), (0.0, 0.3, -2.25), (2.25, 0.3, -2.25), (0.15, 0.3, -2.4), (2.25, 0.3, -0.15), (2.4, 0.3, -2.25), (2.4, 0.3, -0.15), (2.25, 0.3, -2.4)], [], [(0, 1, 2, 3), (4, 5, 6, 7), (8, 9, 10, 11), (12, 13, 14, 15), (16, 17, 18, 19), (20, 21, 22, 23), (24, 25, 26, 27), (28, 26, 25, 29), (30, 31, 32, 33), (33, 34, 35, 30), (36, 37, 38, 39), (40, 41, 42, 43), (44, 45, 46, 47), (48, 49, 50, 51), (52, 53, 54, 55), (56, 57, 58, 59), (60, 61, 62, 63), (64, 62, 61, 65), (66, 67, 68, 69), (69, 70, 71, 66), (72, 73, 74, 75), (76, 77, 78, 79), (80, 81, 82, 83), (84, 85, 86, 87), (88, 89, 90, 91), (92, 93, 94, 95), (96, 97, 98, 99), (100, 98, 97, 101), (102, 103, 104, 105), (105, 106, 107, 102), (108, 109, 110, 111), (112, 113, 114, 115), (116, 117, 118, 119), (120, 121, 122, 123), (124, 125, 126, 127), (128, 129, 130, 131), (132, 133, 134, 135), (136, 134, 133, 137), (138, 139, 140, 141), (141, 142, 143, 138), (144, 145, 146, 147), (148, 149, 150, 151), (152, 153, 154, 155), (156, 157, 158, 159), (160, 161, 162), (162, 163, 160), (164, 165, 166), (165, 164, 167), (168, 169, 170, 171), (172, 173, 174, 175), (176, 177, 178, 179), (180, 181, 182, 183), (184, 185, 186), (186, 187, 184), (188, 189, 190), (189, 188, 191), (192, 193, 194, 195), (196, 197, 198, 199), (200, 201, 202, 203), (204, 205, 206, 207), (208, 209, 210), (210, 211, 208), (212, 213, 214), (213, 212, 215), (216, 217, 218, 219), (220, 221, 222, 223), (224, 225, 226, 227), (228, 229, 230, 231), (232, 233, 234), (234, 235, 232), (236, 237, 238), (237, 236, 239), (240, 241, 242, 243), (244, 245, 246, 247), (248, 249, 250, 251), (252, 253, 254, 255), (256, 257, 258, 259), (260, 261, 262, 263), (264, 265, 266, 267), (268, 269, 270, 271), (272, 273, 274, 275), (276, 277, 278, 279), (280, 281, 282, 283), (284, 285, 286, 287), (288, 289, 290), (291, 290, 292), (292, 293, 291), (294, 291, 295), (291, 296, 290), (297, 298, 296), (290, 296, 288), (296, 294, 297), (295, 299, 294), (291, 294, 296), (300, 301, 302), (303, 304, 301), (304, 303, 305), (306, 307, 303), (303, 301, 308), (309, 308, 310), (301, 300, 308), (308, 309, 306), (307, 306, 311), (303, 308, 306)])
me_object_5.polygons.foreach_set('material_index', [1, 1, 1, 1, 1, 1, 1, 1, 1, 1, 1, 1, 1, 1, 1, 1, 1, 1, 1, 1, 1, 1, 1, 1, 1, 1, 1, 1, 1, 1, 1, 1, 1, 1, 1, 1, 1, 1, 1, 1, 0, 0, 0, 0, 0, 0, 0, 0, 0, 0, 0, 0, 0, 0, 0, 0, 0, 0, 0, 0, 0, 0, 0, 0, 0, 0, 0, 0, 0, 0, 0, 0, 0, 0, 0, 0, 0, 0, 0, 0, 0, 0, 0, 0, 0, 0, 0, 0, 0, 0, 0, 0, 0, 0, 0, 0, 0, 0, 0, 0, 0, 0, 0, 0])
_uv = me_object_5.uv_layers.new(name='UVMap')
_uv.uv.foreach_set('vector', [0.3429, 0.3429, 0.6842, 0.3429, 0.6842, 0.6271, 0.3429, 0.6271, 0.04898, 0.2857, 0.04898, 0.0, 0.07755, 0.0, 0.07755, 0.2857, 0.6857, 0.2857, 0.6857, 0.0, 0.9985, 0.0, 0.9985, 0.2857, 0.0, 0.0, 0.02857, 0.0, 0.02857, 0.2857, 0.0, 0.2857, 0.3429, 0.9128, 0.3429, 0.6286, 0.6842, 0.6286, 0.6842, 0.9128, 0.6857, 0.4571, 0.9985, 0.4571, 0.9985, 0.7429, 0.6857, 0.7429, 0.09796, 0.3129, 0.4122, 0.3129, 0.4408, 0.3414, 0.09796, 0.3414, 0.4408, 0.0, 0.4408, 0.3414, 0.4122, 0.3129, 0.4122, 0.0, 0.0, 0.6857, 0.0, 0.3429, 0.02845, 0.3429, 0.02845, 0.6571, 0.02845, 0.6571, 0.3414, 0.6571, 0.3414, 0.6857, 0.0, 0.6857, 0.3429, 0.3429, 0.6842, 0.3429, 0.6842, 0.6271, 0.3429, 0.6271, 0.04898, 0.2857, 0.04898, 0.0, 0.07755, 0.0, 0.07755, 0.2857, 0.6857, 0.2857, 0.6857, 0.0, 0.9985, 0.0, 0.9985, 0.2857, 0.0, 0.0, 0.02857, 0.0, 0.02857, 0.2857, 0.0, 0.2857, 0.3429, 0.9128, 0.3429, 0.6286, 0.6842, 0.6286, 0.6842, 0.9128, 0.6857, 0.4571, 0.9985, 0.4571, 0.9985, 0.7429, 0.6857, 0.7429, 0.0, 0.6571, 0.3129, 0.6571, 0.3414, 0.6857, 0.0, 0.6857, 0.3414, 0.3429, 0.3414, 0.6857, 0.3129, 0.6571, 0.3129, 0.3429, 0.09796, 0.3414, 0.09796, 0.0, 0.1265, 0.0, 0.1265, 0.3129, 0.1265, 0.3129, 0.4408, 0.3129, 0.4408, 0.3414, 0.09796, 0.3414, 0.3429, 0.3429, 0.6842, 0.3429, 0.6842, 0.6271, 0.3429, 0.6271, 0.04898, 0.2857, 0.04898, 0.0, 0.07755, 0.0, 0.07755, 0.2857, 0.6857, 0.2857, 0.6857, 0.0, 0.9985, 0.0, 0.9985, 0.2857, 0.0, 0.0, 0.02857, 0.0, 0.02857, 0.2857, 0.0, 0.2857, 0.3429, 0.9128, 0.3429, 0.6286, 0.6842, 0.6286, 0.6842, 0.9128, 0.6857, 0.4571, 0.9985, 0.4571, 0.9985, 0.7429, 0.6857, 0.7429, 0.0, 0.6571, 0.3129, 0.6571, 0.3414, 0.6857, 0.0, 0.6857, 0.3414, 0.3429, 0.3414, 0.6857, 0.3129, 0.6571, 0.3129, 0.3429, 0.09796, 0.3414, 0.09796, 0.0, 0.1265, 0.0, 0.1265, 0.3129, 0.1265, 0.3129, 0.4408, 0.3129, 0.4408, 0.3414, 0.09796, 0.3414, 0.3429, 0.3429, 0.6842, 0.3429, 0.6842, 0.6271, 0.3429, 0.6271, 0.04898, 0.2857, 0.04898, 0.0, 0.07755, 0.0, 0.07755, 0.2857, 0.6857, 0.2857, 0.6857, 0.0, 0.9985, 0.0, 0.9985, 0.2857, 0.0, 0.0, 0.02857, 0.0, 0.02857, 0.2857, 0.0, 0.2857, 0.3429, 0.9128, 0.3429, 0.6286, 0.6842, 0.6286, 0.6842, 0.9128, 0.6857, 0.4571, 0.9985, 0.4571, 0.9985, 0.7429, 0.6857, 0.7429, 0.0, 0.6571, 0.3129, 0.6571, 0.3414, 0.6857, 0.0, 0.6857, 0.3414, 0.3429, 0.3414, 0.6857, 0.3129, 0.6571, 0.3129, 0.3429, 0.09796, 0.3414, 0.09796, 0.0, 0.1265, 0.0, 0.1265, 0.3129, 0.1265, 0.3129, 0.4408, 0.3129, 0.4408, 0.3414, 0.09796, 0.3414, 0.0, 0.0, 0.25, 0.0, 0.25, 0.75, 0.0, 0.75, 0.25, 0.0, 0.5, 0.0, 0.5, 0.75, 0.25, 0.75, 0.5, 0.0, 0.75, 0.0, 0.75, 0.75, 0.5, 0.75, 0.75, 0.0, 1.0, 0.0, 1.0, 0.75, 0.75, 0.75, 0.25, 1.0, 0.0, 1.0, 0.0, 0.75, 0.0, 0.75, 0.25, 0.75, 0.25, 1.0, 1.0, 0.75, 0.75, 1.0, 0.75, 0.75, 0.75, 1.0, 1.0, 0.75, 1.0, 1.0, 0.0, 0.0, 0.25, 0.0, 0.25, 0.75, 0.0, 0.75, 0.25, 0.0, 0.5, 0.0, 0.5, 0.75, 0.25, 0.75, 0.5, 0.0, 0.75, 0.0, 0.75, 0.75, 0.5, 0.75, 0.75, 0.0, 1.0, 0.0, 1.0, 0.75, 0.75, 0.75, 0.25, 0.75, 0.25, 1.0, 0.0, 1.0, 0.0, 1.0, 0.0, 0.75, 0.25, 0.75, 1.0, 1.0, 0.75, 0.75, 1.0, 0.75, 0.75, 0.75, 1.0, 1.0, 0.75, 1.0, 0.0, 0.0, 0.25, 0.0, 0.25, 0.75, 0.0, 0.75, 0.25, 0.0, 0.5, 0.0, 0.5, 0.75, 0.25, 0.75, 0.5, 0.0, 0.75, 0.0, 0.75, 0.75, 0.5, 0.75, 0.75, 0.0, 1.0, 0.0, 1.0, 0.75, 0.75, 0.75, 0.25, 1.0, 0.0, 1.0, 0.0, 0.75, 0.0, 0.75, 0.25, 0.75, 0.25, 1.0, 1.0, 0.75, 0.75, 1.0, 0.75, 0.75, 0.75, 1.0, 1.0, 0.75, 1.0, 1.0, 0.0, 0.0, 0.25, 0.0, 0.25, 0.75, 0.0, 0.75, 0.25, 0.0, 0.5, 0.0, 0.5, 0.75, 0.25, 0.75, 0.5, 0.0, 0.75, 0.0, 0.75, 0.75, 0.5, 0.75, 0.75, 0.0, 1.0, 0.0, 1.0, 0.75, 0.75, 0.75, 0.25, 0.75, 0.25, 1.0, 0.0, 1.0, 0.0, 1.0, 0.0, 0.75, 0.25, 0.75, 1.0, 1.0, 0.75, 0.75, 1.0, 0.75, 0.75, 0.75, 1.0, 1.0, 0.75, 1.0, 0.0, 0.0, 0.2188, 0.0, 0.2188, 0.5294, 0.0, 0.5294, 0.2188, 0.0, 0.2344, 0.0, 0.2344, 0.5294, 0.2188, 0.5294, 0.2344, 0.0, 0.25, 0.0, 0.25, 0.5294, 0.2344, 0.5294, 0.25, 0.0, 0.4688, 0.0, 0.4688, 0.5294, 0.25, 0.5294, 0.4688, 0.0, 0.4844, 0.0, 0.4844, 0.5294, 0.4688, 0.5294, 0.4844, 0.0, 0.5, 0.0, 0.5, 0.5294, 0.4844, 0.5294, 0.5, 0.0, 0.7188, 0.0, 0.7188, 0.5294, 0.5, 0.5294, 0.7188, 0.0, 0.7344, 0.0, 0.7344, 0.5294, 0.7188, 0.5294, 0.7344, 0.0, 0.75, 0.0, 0.75, 0.5294, 0.7344, 0.5294, 0.75, 0.0, 0.9688, 0.0, 0.9688, 0.5294, 0.75, 0.5294, 0.9688, 0.0, 0.9844, 0.0, 0.9844, 0.5294, 0.9688, 0.5294, 0.9844, 0.0, 1.0, 0.0, 1.0, 0.5294, 0.9844, 0.5294, 0.2344, 1.0, 0.01562, 1.0, 0.01562, 0.9706, 0.01562, 0.5588, 0.01562, 0.9706, 0.0, 0.9706, 0.0, 0.9706, 0.0, 0.5588, 0.01562, 0.5588, 0.2344, 0.5588, 0.01562, 0.5588, 0.01562, 0.5294, 0.01562, 0.5588, 0.2344, 0.9706, 0.01562, 0.9706, 0.25, 0.5588, 0.25, 0.9706, 0.2344, 0.9706, 0.01562, 0.9706, 0.2344, 0.9706, 0.2344, 1.0, 0.2344, 0.9706, 0.2344, 0.5588, 0.25, 0.5588, 0.01562, 0.5294, 0.2344, 0.5294, 0.2344, 0.5588, 0.01562, 0.5588, 0.2344, 0.5588, 0.2344, 0.9706, 0.2344, 0.5294, 0.01562, 0.5588, 0.01562, 0.5294, 0.01562, 0.9706, 0.0, 0.5588, 0.01562, 0.5588, 0.0, 0.5588, 0.01562, 0.9706, 0.0, 0.9706, 0.2344, 0.9706, 0.01562, 1.0, 0.01562, 0.9706, 0.01562, 0.9706, 0.01562, 0.5588, 0.2344, 0.5588, 0.25, 0.9706, 0.2344, 0.5588, 0.25, 0.5588, 0.01562, 0.5588, 0.2344, 0.5294, 0.2344, 0.5588, 0.2344, 0.5588, 0.25, 0.9706, 0.2344, 0.9706, 0.01562, 1.0, 0.2344, 0.9706, 0.2344, 1.0, 0.01562, 0.9706, 0.2344, 0.5588, 0.2344, 0.9706])
me_object_5.materials.append(mat_material)
me_object_5.materials.append(mat_material_001)
me_object_5.use_remesh_preserve_volume = False
me_object_5.use_remesh_preserve_attributes = False
me_object_5.use_mirror_vertex_groups = False
me_object_5.update()
me_object_1_002 = bpy.data.meshes.new('object_1.002')
me_object_1_002.from_pydata([(0.215, 0.0, -0.08), (0.215, 0.0, 0.0), (0.215, 0.0, 4.562e-07), (0.215, 0.0, -0.08), (0.215, 0.0, 0.0), (0.3, 0.0, 0.0), (0.3, 0.0, 4.562e-07), (0.215, 0.0, 4.562e-07), (0.3, 0.0, 0.0), (0.3, 0.0, -0.3), (0.3, 0.0, -0.3), (0.3, 0.0, 4.562e-07), (0.3, 0.0, -0.3), (0.0, 0.0, -0.3), (0.0, 0.0, -0.3), (0.3, 0.0, -0.3), (0.0, 0.0, -0.3), (0.0, 0.0, 0.0), (0.0, 0.0, 4.562e-07), (0.0, 0.0, -0.3), (0.0, 0.0, 0.0), (0.085, 0.0, 0.0), (0.085, 0.0, 4.562e-07), (0.0, 0.0, 4.562e-07), (0.085, 0.0, 0.0), (0.085, 0.0, -0.08), (0.085, 0.0, -0.08), (0.085, 0.0, 4.562e-07), (0.085, 0.0, -0.08), (0.215, 0.0, -0.08), (0.215, 0.0, -0.08), (0.085, 0.0, -0.08), (0.085, 0.0, -0.08), (0.085, 0.0, 0.0), (0.0, 0.0, 0.0), (0.3, 0.0, -0.3), (0.0, 0.0, -0.3), (0.215, 0.0, -0.08), (0.3, 0.0, 0.0), (0.215, 0.0, 0.0), (0.085, 0.0, -0.08), (0.0, 0.0, 4.562e-07), (0.085, 0.0, 4.562e-07), (0.3, 0.0, -0.3), (0.0, 0.0, -0.3), (0.215, 0.0, -0.08), (0.215, 0.0, 4.562e-07), (0.3, 0.0, 4.562e-07)], [], [(0, 1, 2, 3), (4, 5, 6, 7), (8, 9, 10, 11), (12, 13, 14, 15), (16, 17, 18, 19), (20, 21, 22, 23), (24, 25, 26, 27), (28, 29, 30, 31), (32, 33, 34), (35, 32, 36), (34, 36, 32), (37, 38, 39), (32, 35, 37), (38, 37, 35), (40, 41, 42), (43, 44, 40), (41, 40, 44), (45, 46, 47), (40, 45, 43), (47, 43, 45)])
_uv = me_object_1_002.uv_layers.new(name='UVMap')
_uv.uv.foreach_set('vector', [0.0, 0.0, 0.04982, 0.0, 0.04982, 1.0, 0.0, 1.0, 0.04982, 0.0, 0.1028, 0.0, 0.1028, 1.0, 0.04982, 1.0, 0.1028, 0.0, 0.2896, 0.0, 0.2896, 1.0, 0.1028, 1.0, 0.2896, 0.0, 0.4764, 0.0, 0.4764, 1.0, 0.2896, 1.0, 0.4764, 0.0, 0.6632, 0.0, 0.6632, 1.0, 0.4764, 1.0, 0.6632, 0.0, 0.7162, 0.0, 0.7162, 1.0, 0.6632, 1.0, 0.7162, 0.0, 0.766, 0.0, 0.766, 1.0, 0.7162, 1.0, 0.766, 0.0, 0.8469, 0.0, 0.8469, 1.0, 0.766, 1.0, 0.9592, 0.07679, 1.0, 0.07679, 1.0, 0.1071, 0.8469, 0.0, 0.9592, 0.07679, 0.8469, 0.1071, 1.0, 0.1071, 0.8469, 0.1071, 0.9592, 0.07679, 0.9592, 0.03036, 1.0, 0.0, 1.0, 0.03036, 0.9592, 0.07679, 0.8469, 0.0, 0.9592, 0.03036, 1.0, 0.0, 0.9592, 0.03036, 0.8469, 0.0, 0.9592, 0.03036, 1.0, 0.0, 1.0, 0.03036, 0.8469, 0.1071, 0.8469, 0.0, 0.9592, 0.03036, 1.0, 0.0, 0.9592, 0.03036, 0.8469, 0.0, 0.9592, 0.07679, 1.0, 0.07679, 1.0, 0.1071, 0.9592, 0.03036, 0.9592, 0.07679, 0.8469, 0.1071, 1.0, 0.1071, 0.8469, 0.1071, 0.9592, 0.07679])
me_object_1_002.materials.append(mat_material)
me_object_1_002.use_remesh_preserve_volume = False
me_object_1_002.use_remesh_preserve_attributes = False
me_object_1_002.use_mirror_vertex_groups = False
me_object_1_002.update()
me_cube = bpy.data.meshes.new('Cube')
me_cube.from_pydata([(-5.96e-08, -5.96e-08, -5.96e-08), (2.318e-07, 0.0, -5.96e-08), (2.0, 0.0, -5.96e-08), (2.0, -5.96e-08, -5.96e-08), (-5.96e-08, -5.96e-08, 2.0), (2.318e-07, 0.0, 2.0), (2.0, 0.0, 2.0), (2.0, -5.96e-08, 2.0)], [], [(4, 5, 1, 0), (5, 6, 2, 1), (6, 7, 3, 2), (7, 4, 0, 3), (0, 1, 2, 3), (7, 6, 5, 4)])
me_cube.materials.append(mat_material)
me_cube.use_remesh_preserve_volume = False
me_cube.use_remesh_preserve_attributes = False
me_cube.use_mirror_vertex_groups = False
me_cube.update()
me_cube_001 = bpy.data.meshes.new('Cube.001')
me_cube_001.from_pydata([(0.2, -0.2, 0.3), (0.2, -0.2, 0.35), (0.2, -0.1, 0.3), (0.2, -0.1, 0.35), (0.24, -0.2, 0.3), (0.24, -0.2, 0.35), (0.24, -0.1, 0.3), (0.24, -0.1, 0.35), (0.02, -0.2, 0.3), (0.02, -0.2, 0.35), (0.02, -0.1, 0.3), (0.02, -0.1, 0.35), (0.06, -0.2, 0.3), (0.06, -0.2, 0.35), (0.06, -0.1, 0.3), (0.06, -0.1, 0.35), (0.3, 0.0, 0.0), (0.3, -0.3, 0.0), (-1.192e-08, -0.3, 0.0), (3.576e-08, 5.96e-08, 0.0), (0.3, -5.96e-08, 0.3), (0.3, -0.3, 0.3), (-3.576e-08, -0.3, 0.3), (5.96e-09, 0.0, 0.3)], [], [(1, 3, 2, 0), (3, 7, 6, 2), (7, 5, 4, 6), (5, 1, 0, 4), (0, 2, 6, 4), (5, 7, 3, 1), (9, 11, 10, 8), (11, 15, 14, 10), (15, 13, 12, 14), (13, 9, 8, 12), (8, 10, 14, 12), (13, 15, 11, 9), (16, 17, 18, 19), (20, 23, 22, 21), (16, 20, 21, 17), (17, 21, 22, 18), (18, 22, 23, 19), (20, 16, 19, 23)])
me_cube_001.polygons.foreach_set('material_index', [1, 1, 1, 1, 1, 1, 1, 1, 1, 1, 1, 1, 0, 1, 0, 3, 0, 0])
_uv = me_cube_001.uv_layers.new(name='UVMap')
_uv.uv.foreach_set('vector', [0.0, 0.0, 1.0, 0.0, 1.0, 1.0, 0.0, 1.0, 0.0, 0.0, 1.0, 0.0, 1.0, 1.0, 0.0, 1.0, 0.0, 0.0, 1.0, 0.0, 1.0, 1.0, 0.0, 1.0, 0.0, 0.0, 1.0, 0.0, 1.0, 1.0, 0.0, 1.0, 0.0, 0.0, 1.0, 0.0, 1.0, 1.0, 0.0, 1.0, 0.0, 0.0, 1.0, 0.0, 1.0, 1.0, 0.0, 1.0, 0.0, 0.0, 1.0, 0.0, 1.0, 1.0, 0.0, 1.0, 0.0, 0.0, 1.0, 0.0, 1.0, 1.0, 0.0, 1.0, 0.0, 0.0, 1.0, 0.0, 1.0, 1.0, 0.0, 1.0, 0.0, 0.0, 1.0, 0.0, 1.0, 1.0, 0.0, 1.0, 0.0, 0.0, 1.0, 0.0, 1.0, 1.0, 0.0, 1.0, 0.0, 0.0, 1.0, 0.0, 1.0, 1.0, 0.0, 1.0, 0.0, 0.0, 1.0, 0.0, 1.0, 1.0, 0.0, 1.0, 0.0, 0.0, 1.0, 0.0, 1.0, 1.0, 0.0, 1.0, 0.0, 0.0, 1.0, 0.0, 1.0, 1.0, 0.0, 1.0, 0.0, 0.0, 1.0, 0.0, 1.0, 1.0, 0.0, 1.0, 0.0, 0.0, 1.0, 0.0, 1.0, 1.0, 0.0, 1.0, 0.0, 0.0, 1.0, 0.0, 1.0, 1.0, 0.0, 1.0])
me_cube_001.materials.append(mat_material_001)
me_cube_001.materials.append(mat_patch_wall1)
me_cube_001.materials.append(mat_patch_wall2)
me_cube_001.materials.append(mat_patch_floor)
me_cube_001.materials.append(mat_patch_wall3)
me_cube_001.use_remesh_preserve_volume = False
me_cube_001.use_remesh_preserve_attributes = False
me_cube_001.use_mirror_vertex_groups = False
me_cube_001.update()
me_cube_002 = bpy.data.meshes.new('Cube.002')
me_cube_002.from_pydata([(-0.1, -0.2, 0.3), (-0.1, -0.2, 0.35), (-0.1, -0.1, 0.3), (-0.1, -0.1, 0.35), (-0.06, -0.2, 0.3), (-0.06, -0.2, 0.35), (-0.06, -0.1, 0.3), (-0.06, -0.1, 0.35), (-0.28, -0.2, 0.3), (-0.28, -0.2, 0.35), (-0.28, -0.1, 0.3), (-0.28, -0.1, 0.35), (-0.24, -0.2, 0.3), (-0.24, -0.2, 0.35), (-0.24, -0.1, 0.3), (-0.24, -0.1, 0.35), (0.2, -0.2, 0.3), (0.2, -0.2, 0.35), (0.2, -0.1, 0.3), (0.2, -0.1, 0.35), (0.24, -0.2, 0.3), (0.24, -0.2, 0.35), (0.24, -0.1, 0.3), (0.24, -0.1, 0.35), (0.02, -0.2, 0.3), (0.02, -0.2, 0.35), (0.02, -0.1, 0.3), (0.02, -0.1, 0.35), (0.06, -0.2, 0.3), (0.06, -0.2, 0.35), (0.06, -0.1, 0.3), (0.06, -0.1, 0.35), (0.0, 0.0, 0.0), (0.0, -0.3, 0.0), (-0.3, -0.3, 0.0), (-0.3, 5.96e-08, 0.0), (0.0, -5.96e-08, 0.3), (0.0, -0.3, 0.3), (-0.3, -0.3, 0.3), (-0.3, 0.0, 0.3), (0.3, 0.0, 0.0), (0.3, -0.3, 0.0), (-1.192e-08, -0.3, 0.0), (3.576e-08, 5.96e-08, 0.0), (0.3, -5.96e-08, 0.3), (0.3, -0.3, 0.3), (-3.576e-08, -0.3, 0.3), (5.96e-09, 0.0, 0.3), (-0.3, 0.0, 0.0), (-0.3, -0.3, 0.0), (0.3, -0.3, 0.0), (0.3, 5.96e-08, 0.0), (-0.3, -5.96e-08, 0.3), (-0.3, -0.3, 0.3), (0.3, -0.3, 0.3), (0.3, 0.0, 0.3)], [], [(1, 3, 2, 0), (3, 7, 6, 2), (7, 5, 4, 6), (5, 1, 0, 4), (0, 2, 6, 4), (5, 7, 3, 1), (9, 11, 10, 8), (11, 15, 14, 10), (15, 13, 12, 14), (13, 9, 8, 12), (8, 10, 14, 12), (13, 15, 11, 9), (17, 19, 18, 16), (19, 23, 22, 18), (23, 21, 20, 22), (21, 17, 16, 20), (16, 18, 22, 20), (21, 23, 19, 17), (25, 27, 26, 24), (27, 31, 30, 26), (31, 29, 28, 30), (29, 25, 24, 28), (24, 26, 30, 28), (29, 31, 27, 25), (32, 33, 34, 35), (36, 39, 38, 37), (32, 36, 37, 33), (33, 37, 38, 34), (34, 38, 39, 35), (36, 32, 35, 39), (40, 41, 42, 43), (44, 47, 46, 45), (40, 44, 45, 41), (41, 45, 46, 42), (42, 46, 47, 43), (44, 40, 43, 47), (48, 49, 50, 51), (52, 55, 54, 53), (48, 52, 53, 49), (49, 53, 54, 50), (50, 54, 55, 51), (52, 48, 51, 55)])
me_cube_002.polygons.foreach_set('material_index', [2, 2, 2, 2, 2, 2, 2, 2, 2, 2, 2, 2, 1, 1, 1, 1, 1, 1, 1, 1, 1, 1, 1, 1, 0, 2, 0, 3, 0, 0, 0, 1, 0, 3, 0, 0, 0, 4, 0, 3, 0, 0])
_uv = me_cube_002.uv_layers.new(name='UVMap')
_uv.uv.foreach_set('vector', [0.0, 0.0, 1.0, 0.0, 1.0, 1.0, 0.0, 1.0, 0.0, 0.0, 1.0, 0.0, 1.0, 1.0, 0.0, 1.0, 0.0, 0.0, 1.0, 0.0, 1.0, 1.0, 0.0, 1.0, 0.0, 0.0, 1.0, 0.0, 1.0, 1.0, 0.0, 1.0, 0.0, 0.0, 1.0, 0.0, 1.0, 1.0, 0.0, 1.0, 0.0, 0.0, 1.0, 0.0, 1.0, 1.0, 0.0, 1.0, 0.0, 0.0, 1.0, 0.0, 1.0, 1.0, 0.0, 1.0, 0.0, 0.0, 1.0, 0.0, 1.0, 1.0, 0.0, 1.0, 0.0, 0.0, 1.0, 0.0, 1.0, 1.0, 0.0, 1.0, 0.0, 0.0, 1.0, 0.0, 1.0, 1.0, 0.0, 1.0, 0.0, 0.0, 1.0, 0.0, 1.0, 1.0, 0.0, 1.0, 0.0, 0.0, 1.0, 0.0, 1.0, 1.0, 0.0, 1.0, 0.0, 0.0, 1.0, 0.0, 1.0, 1.0, 0.0, 1.0, 0.0, 0.0, 1.0, 0.0, 1.0, 1.0, 0.0, 1.0, 0.0, 0.0, 1.0, 0.0, 1.0, 1.0, 0.0, 1.0, 0.0, 0.0, 1.0, 0.0, 1.0, 1.0, 0.0, 1.0, 0.0, 0.0, 1.0, 0.0, 1.0, 1.0, 0.0, 1.0, 0.0, 0.0, 1.0, 0.0, 1.0, 1.0, 0.0, 1.0, 0.0, 0.0, 1.0, 0.0, 1.0, 1.0, 0.0, 1.0, 0.0, 0.0, 1.0, 0.0, 1.0, 1.0, 0.0, 1.0, 0.0, 0.0, 1.0, 0.0, 1.0, 1.0, 0.0, 1.0, 0.0, 0.0, 1.0, 0.0, 1.0, 1.0, 0.0, 1.0, 0.0, 0.0, 1.0, 0.0, 1.0, 1.0, 0.0, 1.0, 0.0, 0.0, 1.0, 0.0, 1.0, 1.0, 0.0, 1.0, 0.0, 0.0, 1.0, 0.0, 1.0, 1.0, 0.0, 1.0, 0.0, 0.0, 1.0, 0.0, 1.0, 1.0, 0.0, 1.0, 0.0, 0.0, 1.0, 0.0, 1.0, 1.0, 0.0, 1.0, 0.0, 0.0, 1.0, 0.0, 1.0, 1.0, 0.0, 1.0, 0.0, 0.0, 1.0, 0.0, 1.0, 1.0, 0.0, 1.0, 0.0, 0.0, 1.0, 0.0, 1.0, 1.0, 0.0, 1.0, 0.0, 0.0, 1.0, 0.0, 1.0, 1.0, 0.0, 1.0, 0.0, 0.0, 1.0, 0.0, 1.0, 1.0, 0.0, 1.0, 0.0, 0.0, 1.0, 0.0, 1.0, 1.0, 0.0, 1.0, 0.0, 0.0, 1.0, 0.0, 1.0, 1.0, 0.0, 1.0, 0.0, 0.0, 1.0, 0.0, 1.0, 1.0, 0.0, 1.0, 0.0, 0.0, 1.0, 0.0, 1.0, 1.0, 0.0, 1.0, 0.0, 0.0, 1.0, 0.0, 1.0, 1.0, 0.0, 1.0, 0.0, 0.0, 1.0, 0.0, 1.0, 1.0, 0.0, 1.0, 0.0, 0.0, 1.0, 0.0, 1.0, 1.0, 0.0, 1.0, 0.0, 0.0, 1.0, 0.0, 1.0, 1.0, 0.0, 1.0, 0.0, 0.0, 1.0, 0.0, 1.0, 1.0, 0.0, 1.0, 0.0, 0.0, 1.0, 0.0, 1.0, 1.0, 0.0, 1.0])
me_cube_002.materials.append(mat_material)
me_cube_002.materials.append(mat_patch_wall1)
me_cube_002.materials.append(mat_patch_wall2)
me_cube_002.materials.append(mat_patch_floor)
me_cube_002.materials.append(mat_patch_wall3)
me_cube_002.use_remesh_preserve_volume = False
me_cube_002.use_remesh_preserve_attributes = False
me_cube_002.use_mirror_vertex_groups = False
me_cube_002.update()
me_cube_000 = bpy.data.meshes.new('Cube.000')
me_cube_000.from_pydata([(-0.1, -0.2, 0.3), (-0.1, -0.2, 0.35), (-0.1, -0.1, 0.3), (-0.1, -0.1, 0.35), (-0.06, -0.2, 0.3), (-0.06, -0.2, 0.35), (-0.06, -0.1, 0.3), (-0.06, -0.1, 0.35), (-0.28, -0.2, 0.3), (-0.28, -0.2, 0.35), (-0.28, -0.1, 0.3), (-0.28, -0.1, 0.35), (-0.24, -0.2, 0.3), (-0.24, -0.2, 0.35), (-0.24, -0.1, 0.3), (-0.24, -0.1, 0.35), (0.2, -0.2, 0.3), (0.2, -0.2, 0.35), (0.2, -0.1, 0.3), (0.2, -0.1, 0.35), (0.24, -0.2, 0.3), (0.24, -0.2, 0.35), (0.24, -0.1, 0.3), (0.24, -0.1, 0.35), (0.02, -0.2, 0.3), (0.02, -0.2, 0.35), (0.02, -0.1, 0.3), (0.02, -0.1, 0.35), (0.06, -0.2, 0.3), (0.06, -0.2, 0.35), (0.06, -0.1, 0.3), (0.06, -0.1, 0.35), (0.0, 0.0, 0.0), (0.0, -0.3, 0.0), (-0.3, -0.3, 0.0), (-0.3, 5.96e-08, 0.0), (0.0, -5.96e-08, 0.3), (0.0, -0.3, 0.3), (-0.3, -0.3, 0.3), (-0.3, 0.0, 0.3), (0.3, 0.0, 0.0), (0.3, -0.3, 0.0), (-1.192e-08, -0.3, 0.0), (3.576e-08, 5.96e-08, 0.0), (0.3, -5.96e-08, 0.3), (0.3, -0.3, 0.3), (-3.576e-08, -0.3, 0.3), (5.96e-09, 0.0, 0.3), (-0.3, 0.0, 0.0), (-0.3, -0.3, 0.0), (0.3, -0.3, 0.0), (0.3, 5.96e-08, 0.0), (-0.3, -5.96e-08, 0.3), (-0.3, -0.3, 0.3), (0.3, -0.3, 0.3), (0.3, 0.0, 0.3)], [], [(1, 3, 2, 0), (3, 7, 6, 2), (7, 5, 4, 6), (5, 1, 0, 4), (0, 2, 6, 4), (5, 7, 3, 1), (9, 11, 10, 8), (11, 15, 14, 10), (15, 13, 12, 14), (13, 9, 8, 12), (8, 10, 14, 12), (13, 15, 11, 9), (17, 19, 18, 16), (19, 23, 22, 18), (23, 21, 20, 22), (21, 17, 16, 20), (16, 18, 22, 20), (21, 23, 19, 17), (25, 27, 26, 24), (27, 31, 30, 26), (31, 29, 28, 30), (29, 25, 24, 28), (24, 26, 30, 28), (29, 31, 27, 25), (32, 33, 34, 35), (36, 39, 38, 37), (32, 36, 37, 33), (33, 37, 38, 34), (34, 38, 39, 35), (36, 32, 35, 39), (40, 41, 42, 43), (44, 47, 46, 45), (40, 44, 45, 41), (41, 45, 46, 42), (42, 46, 47, 43), (44, 40, 43, 47), (48, 49, 50, 51), (52, 55, 54, 53), (48, 52, 53, 49), (49, 53, 54, 50), (50, 54, 55, 51), (52, 48, 51, 55)])
me_cube_000.polygons.foreach_set('material_index', [2, 2, 2, 2, 2, 2, 2, 2, 2, 2, 2, 2, 1, 1, 1, 1, 1, 1, 1, 1, 1, 1, 1, 1, 0, 2, 0, 3, 0, 0, 0, 1, 0, 3, 0, 0, 0, 4, 0, 3, 0, 0])
_uv = me_cube_000.uv_layers.new(name='UVMap')
_uv.uv.foreach_set('vector', [0.0, 0.0, 1.0, 0.0, 1.0, 1.0, 0.0, 1.0, 0.0, 0.0, 1.0, 0.0, 1.0, 1.0, 0.0, 1.0, 0.0, 0.0, 1.0, 0.0, 1.0, 1.0, 0.0, 1.0, 0.0, 0.0, 1.0, 0.0, 1.0, 1.0, 0.0, 1.0, 0.0, 0.0, 1.0, 0.0, 1.0, 1.0, 0.0, 1.0, 0.0, 0.0, 1.0, 0.0, 1.0, 1.0, 0.0, 1.0, 0.0, 0.0, 1.0, 0.0, 1.0, 1.0, 0.0, 1.0, 0.0, 0.0, 1.0, 0.0, 1.0, 1.0, 0.0, 1.0, 0.0, 0.0, 1.0, 0.0, 1.0, 1.0, 0.0, 1.0, 0.0, 0.0, 1.0, 0.0, 1.0, 1.0, 0.0, 1.0, 0.0, 0.0, 1.0, 0.0, 1.0, 1.0, 0.0, 1.0, 0.0, 0.0, 1.0, 0.0, 1.0, 1.0, 0.0, 1.0, 0.0, 0.0, 1.0, 0.0, 1.0, 1.0, 0.0, 1.0, 0.0, 0.0, 1.0, 0.0, 1.0, 1.0, 0.0, 1.0, 0.0, 0.0, 1.0, 0.0, 1.0, 1.0, 0.0, 1.0, 0.0, 0.0, 1.0, 0.0, 1.0, 1.0, 0.0, 1.0, 0.0, 0.0, 1.0, 0.0, 1.0, 1.0, 0.0, 1.0, 0.0, 0.0, 1.0, 0.0, 1.0, 1.0, 0.0, 1.0, 0.0, 0.0, 1.0, 0.0, 1.0, 1.0, 0.0, 1.0, 0.0, 0.0, 1.0, 0.0, 1.0, 1.0, 0.0, 1.0, 0.0, 0.0, 1.0, 0.0, 1.0, 1.0, 0.0, 1.0, 0.0, 0.0, 1.0, 0.0, 1.0, 1.0, 0.0, 1.0, 0.0, 0.0, 1.0, 0.0, 1.0, 1.0, 0.0, 1.0, 0.0, 0.0, 1.0, 0.0, 1.0, 1.0, 0.0, 1.0, 0.0, 0.0, 1.0, 0.0, 1.0, 1.0, 0.0, 1.0, 0.0, 0.0, 1.0, 0.0, 1.0, 1.0, 0.0, 1.0, 0.0, 0.0, 1.0, 0.0, 1.0, 1.0, 0.0, 1.0, 0.0, 0.0, 1.0, 0.0, 1.0, 1.0, 0.0, 1.0, 0.0, 0.0, 1.0, 0.0, 1.0, 1.0, 0.0, 1.0, 0.0, 0.0, 1.0, 0.0, 1.0, 1.0, 0.0, 1.0, 0.0, 0.0, 1.0, 0.0, 1.0, 1.0, 0.0, 1.0, 0.0, 0.0, 1.0, 0.0, 1.0, 1.0, 0.0, 1.0, 0.0, 0.0, 1.0, 0.0, 1.0, 1.0, 0.0, 1.0, 0.0, 0.0, 1.0, 0.0, 1.0, 1.0, 0.0, 1.0, 0.0, 0.0, 1.0, 0.0, 1.0, 1.0, 0.0, 1.0, 0.0, 0.0, 1.0, 0.0, 1.0, 1.0, 0.0, 1.0, 0.0, 0.0, 1.0, 0.0, 1.0, 1.0, 0.0, 1.0, 0.0, 0.0, 1.0, 0.0, 1.0, 1.0, 0.0, 1.0, 0.0, 0.0, 1.0, 0.0, 1.0, 1.0, 0.0, 1.0, 0.0, 0.0, 1.0, 0.0, 1.0, 1.0, 0.0, 1.0, 0.0, 0.0, 1.0, 0.0, 1.0, 1.0, 0.0, 1.0, 0.0, 0.0, 1.0, 0.0, 1.0, 1.0, 0.0, 1.0])
me_cube_000.materials.append(mat_material_001)
me_cube_000.materials.append(mat_patch_wall1)
me_cube_000.materials.append(mat_patch_wall2)
me_cube_000.materials.append(mat_patch_floor)
me_cube_000.materials.append(mat_patch_wall3)
me_cube_000.use_remesh_preserve_volume = False
me_cube_000.use_remesh_preserve_attributes = False
me_cube_000.use_mirror_vertex_groups = False
me_cube_000.update()

# ---- objects
ob_voxs_wo_d_2100 = bpy.data.objects.new('VOXS_wo_d_2100', me_object_2_004)
ob_voxs_flg_2400 = bpy.data.objects.new('VOXS_flg_2400', me_object_4_001)
ob_voxs_fl_2400 = bpy.data.objects.new('VOXS_fl_2400', me_object_5)
ob_voxs_col_b = bpy.data.objects.new('VOXS_col_b', me_object_1_002)
ob_beam = bpy.data.objects.new('beam', me_cube)
ob_fl_filler = bpy.data.objects.new('fl_filler', me_cube_001)
ob_fl_e = bpy.data.objects.new('fl_e', me_cube_002)
ob_lamp = bpy.data.objects.new('Lamp', light_lamp)
ob_camera = bpy.data.objects.new('Camera', cam_camera)
ob_fl = bpy.data.objects.new('fl', me_cube_000)

# ---- transforms, parenting, visibility, modifiers, constraints
ob_voxs_wo_d_2100.location = (0.0, 0.0, 0.0)
ob_voxs_wo_d_2100.rotation_euler = (1.571, -0.0, 0.0)
ob_voxs_wo_d_2100.lineart.crease_threshold = 0.0
ob_voxs_flg_2400.location = (0.0, 0.0, 0.0)
ob_voxs_flg_2400.rotation_euler = (1.571, -0.0, 0.0)
ob_voxs_flg_2400.hide_viewport = True
ob_voxs_flg_2400.lineart.crease_threshold = 0.0
ob_voxs_fl_2400.location = (0.0, 0.0, 0.0)
ob_voxs_fl_2400.rotation_euler = (1.571, -0.0, 0.0)
ob_voxs_fl_2400.hide_viewport = True
ob_voxs_fl_2400.lineart.crease_threshold = 0.0
ob_voxs_col_b.location = (0.0, 0.0, 0.0)
ob_voxs_col_b.rotation_euler = (1.571, -0.0, 0.0)
ob_voxs_col_b.hide_viewport = True
ob_voxs_col_b.lineart.crease_threshold = 0.0
ob_beam.location = (0.0, 0.0, 0.0)
ob_beam.rotation_euler = (0.0, 0.0, -1.571)
ob_beam.scale = (0.15, 0.5, 0.15)
ob_beam.hide_viewport = True
ob_beam.lineart.crease_threshold = 0.0
ob_fl_filler.location = (0.0, 0.0, 0.0)
ob_fl_filler.lock_rotations_4d = False
ob_fl_filler.empty_display_type = 'ARROWS'
ob_fl_filler.hide_viewport = True
ob_fl_filler.lineart.crease_threshold = 0.0
ob_fl_e.location = (0.0, 0.0, 0.0)
ob_fl_e.lock_rotations_4d = False
ob_fl_e.empty_display_type = 'ARROWS'
ob_fl_e.hide_viewport = True
ob_fl_e.lineart.crease_threshold = 0.0
ob_lamp.location = (4.076, 1.005, 5.904)
ob_lamp.rotation_euler = (0.6503, 0.05522, 1.866)
ob_lamp.lock_rotations_4d = False
ob_lamp.empty_display_type = 'ARROWS'
ob_lamp.color = (0.0, 0.0, 0.0, 0.0)
ob_lamp.lineart.crease_threshold = 0.0
ob_camera.location = (7.481, -6.508, 5.344)
ob_camera.rotation_euler = (1.109, 0.01082, 0.8149)
ob_camera.lock_rotations_4d = False
ob_camera.empty_display_type = 'ARROWS'
ob_camera.color = (0.0, 0.0, 0.0, 0.0)
ob_camera.display_type = 'WIRE'
ob_camera.lineart.crease_threshold = 0.0
ob_fl.location = (0.0, 0.0, 0.0)
ob_fl.lock_rotations_4d = False
ob_fl.empty_display_type = 'ARROWS'
ob_fl.hide_viewport = True
ob_fl.lineart.crease_threshold = 0.0

# ---- collection membership
col_collection_1.objects.link(ob_voxs_wo_d_2100)
col_collection_1.objects.link(ob_voxs_flg_2400)
col_collection_1.objects.link(ob_voxs_fl_2400)
col_collection_1.objects.link(ob_voxs_col_b)
col_collection_1.objects.link(ob_beam)
col_collection_1.objects.link(ob_fl_filler)
col_collection_1.objects.link(ob_fl_e)
col_collection_1.objects.link(ob_lamp)
col_collection_1.objects.link(ob_camera)
col_collection_1.objects.link(ob_fl)

# ---- scene / render settings (as saved in the file)
scene.camera = ob_camera
scene.frame_start = 0; scene.frame_end = 3; scene.frame_set(0)
scene.render.engine = 'BLENDER_EEVEE_NEXT'
scene.render.resolution_percentage = 50
scene.render.dither_intensity = 0.0
scene.cycles.use_denoising = False
scene.cycles.samples = 10
scene.cycles.sampling_pattern = 'TABULATED_SOBOL'
scene.cycles.light_sampling_threshold = 0.0
scene.cycles.use_adaptive_sampling = False
scene.cycles.use_light_tree = False
scene.cycles.blur_glossy = 0.0
scene.cycles.pixel_filter_type = 'GAUSSIAN'
scene.cycles.sample_clamp_indirect = 0.0
scene.view_settings.view_transform = 'Standard'
bpy.context.view_layer.update()
